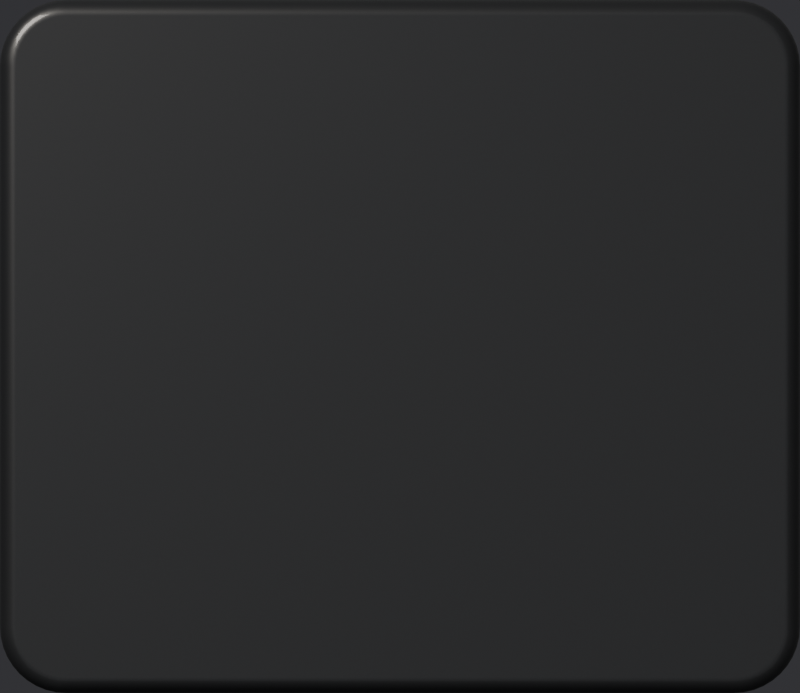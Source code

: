 # Source: console-key-down.blend  (saved by Blender 5.3.31; exported with 4.5.12 LTS)
import bpy
from mathutils import Matrix  # noqa: F401  (used for matrix-valued properties, if any)

bpy.ops.wm.read_factory_settings(use_empty=True)
scene = bpy.context.scene
scene.name = 'Scene'

# ---- materials (node trees are filled in below, after node groups)
mat_key = bpy.data.materials.new('key')

# ---- material node trees
mat_key.use_nodes = True; mat_key.node_tree.nodes.clear()
_N = mat_key.node_tree.nodes; _L = mat_key.node_tree.links
n0 = _N.new('ShaderNodeBsdfPrincipled'); n0.name = 'Principled BSDF'; n0.location = (-200, 100)
n0.inputs[0].default_value = (0.013, 0.014, 0.016, 1.0)
n0.inputs[2].default_value = 0.38
n0.inputs[10].default_value = 0.005
n0.inputs[19].default_value = 0.35
n0.inputs[20].default_value = 0.08
n1 = _N.new('ShaderNodeOutputMaterial'); n1.name = 'Material Output'; n1.location = (200, 100)
_L.new(n0.outputs[0], n1.inputs[0])
n1.is_active_output = True

# ---- world
world_gtlworld = bpy.data.worlds.new('GTLWorld'); scene.world = world_gtlworld
world_gtlworld.use_nodes = True; world_gtlworld.node_tree.nodes.clear()
_N = world_gtlworld.node_tree.nodes; _L = world_gtlworld.node_tree.links
n0 = _N.new('ShaderNodeBackground'); n0.name = 'Background'; n0.location = (-200, 100)
n0.inputs[0].default_value = (0.05, 0.05, 0.055, 1.0)
n1 = _N.new('ShaderNodeOutputWorld'); n1.name = 'World Output'; n1.location = (200, 100)
n2 = _N.new('ShaderNodeBackground'); n2.name = 'Background.001'; n2.location = (0, 0)
n3 = _N.new('ShaderNodeTexCoord'); n3.name = 'Texture Coordinate'; n3.location = (0, 0)
n4 = _N.new('ShaderNodeSeparateXYZ'); n4.name = 'Separate XYZ'; n4.location = (0, 0)
n5 = _N.new('ShaderNodeMath'); n5.name = 'Math'; n5.location = (0, 0)
n5.operation = 'MULTIPLY_ADD'
n5.inputs[1].default_value = 0.1
n5.inputs[2].default_value = 0.22
n6 = _N.new('ShaderNodeMath'); n6.name = 'Math.001'; n6.location = (0, 0)
n6.operation = 'MULTIPLY_ADD'
n6.inputs[1].default_value = 0.16
n7 = _N.new('ShaderNodeMath'); n7.name = 'Math.002'; n7.location = (0, 0)
n7.operation = 'MAXIMUM'
n7.inputs[1].default_value = 0.02
n8 = _N.new('ShaderNodeLightPath'); n8.name = 'Light Path'; n8.location = (0, 0)
n9 = _N.new('ShaderNodeMixShader'); n9.name = 'Mix Shader'; n9.location = (0, 0)
_L.new(n3.outputs[0], n4.inputs[0])
_L.new(n4.outputs[1], n5.inputs[0])
_L.new(n4.outputs[2], n6.inputs[0])
_L.new(n5.outputs[0], n6.inputs[2])
_L.new(n6.outputs[0], n7.inputs[0])
_L.new(n7.outputs[0], n2.inputs[0])
_L.new(n8.outputs[3], n9.inputs[0])
_L.new(n0.outputs[0], n9.inputs[1])
_L.new(n2.outputs[0], n9.inputs[2])
_L.new(n9.outputs[0], n1.inputs[0])
n1.is_active_output = True

# ---- cameras
cam_camera = bpy.data.cameras.new('Camera')
cam_camera.type = 'ORTHO'
cam_camera.clip_end = 100.0
cam_camera.ortho_scale = 0.6

# ---- lights
light_area = bpy.data.lights.new('Area', 'AREA')
light_area.color = (1.0, 0.95, 0.88)
light_area.energy = 28.57
light_area.size = 0.72
light_area.size_y = 1.0
light_area_001 = bpy.data.lights.new('Area.001', 'AREA')
light_area_001.color = (0.92, 0.95, 1.0)
light_area_001.energy = 3.226
light_area_001.size = 2.112
light_area_001.size_y = 1.0

# ---- meshes
me_cube = bpy.data.meshes.new('Cube')
me_cube.from_pydata([(-0.25, -0.26, -0.012), (-0.3, -0.21, -0.012), (-0.2578, -0.2594, -0.012), (-0.2655, -0.2576, -0.012), (-0.2727, -0.2546, -0.012), (-0.2794, -0.2505, -0.012), (-0.2854, -0.2454, -0.012), (-0.2905, -0.2394, -0.012), (-0.2946, -0.2327, -0.012), (-0.2976, -0.2255, -0.012), (-0.2994, -0.2178, -0.012), (-0.3, -0.21, 0.012), (-0.25, -0.26, 0.012), (-0.2994, -0.2178, 0.012), (-0.2976, -0.2255, 0.012), (-0.2946, -0.2327, 0.012), (-0.2905, -0.2394, 0.012), (-0.2854, -0.2454, 0.012), (-0.2794, -0.2505, 0.012), (-0.2727, -0.2546, 0.012), (-0.2655, -0.2576, 0.012), (-0.2578, -0.2594, 0.012), (-0.3, 0.21, -0.012), (-0.25, 0.26, -0.012), (-0.2994, 0.2178, -0.012), (-0.2976, 0.2255, -0.012), (-0.2946, 0.2327, -0.012), (-0.2905, 0.2394, -0.012), (-0.2854, 0.2454, -0.012), (-0.2794, 0.2505, -0.012), (-0.2727, 0.2546, -0.012), (-0.2655, 0.2576, -0.012), (-0.2578, 0.2594, -0.012), (-0.25, 0.26, 0.012), (-0.3, 0.21, 0.012), (-0.2578, 0.2594, 0.012), (-0.2655, 0.2576, 0.012), (-0.2727, 0.2546, 0.012), (-0.2794, 0.2505, 0.012), (-0.2854, 0.2454, 0.012), (-0.2905, 0.2394, 0.012), (-0.2946, 0.2327, 0.012), (-0.2976, 0.2255, 0.012), (-0.2994, 0.2178, 0.012), (0.3, -0.21, -0.012), (0.25, -0.26, -0.012), (0.2994, -0.2178, -0.012), (0.2976, -0.2255, -0.012), (0.2946, -0.2327, -0.012), (0.2905, -0.2394, -0.012), (0.2854, -0.2454, -0.012), (0.2794, -0.2505, -0.012), (0.2727, -0.2546, -0.012), (0.2655, -0.2576, -0.012), (0.2578, -0.2594, -0.012), (0.25, -0.26, 0.012), (0.3, -0.21, 0.012), (0.2578, -0.2594, 0.012), (0.2655, -0.2576, 0.012), (0.2727, -0.2546, 0.012), (0.2794, -0.2505, 0.012), (0.2854, -0.2454, 0.012), (0.2905, -0.2394, 0.012), (0.2946, -0.2327, 0.012), (0.2976, -0.2255, 0.012), (0.2994, -0.2178, 0.012), (0.25, 0.26, -0.012), (0.3, 0.21, -0.012), (0.2578, 0.2594, -0.012), (0.2655, 0.2576, -0.012), (0.2727, 0.2546, -0.012), (0.2794, 0.2505, -0.012), (0.2854, 0.2454, -0.012), (0.2905, 0.2394, -0.012), (0.2946, 0.2327, -0.012), (0.2976, 0.2255, -0.012), (0.2994, 0.2178, -0.012), (0.3, 0.21, 0.012), (0.25, 0.26, 0.012), (0.2994, 0.2178, 0.012), (0.2976, 0.2255, 0.012), (0.2946, 0.2327, 0.012), (0.2905, 0.2394, 0.012), (0.2854, 0.2454, 0.012), (0.2794, 0.2505, 0.012), (0.2727, 0.2546, 0.012), (0.2655, 0.2576, 0.012), (0.2578, 0.2594, 0.012)], [], [(0, 12, 21, 2), (2, 21, 20, 3), (3, 20, 19, 4), (4, 19, 18, 5), (5, 18, 17, 6), (6, 17, 16, 7), (7, 16, 15, 8), (8, 15, 14, 9), (9, 14, 13, 10), (10, 13, 11, 1), (33, 23, 32, 35), (35, 32, 31, 36), (36, 31, 30, 37), (37, 30, 29, 38), (38, 29, 28, 39), (39, 28, 27, 40), (40, 27, 26, 41), (41, 26, 25, 42), (42, 25, 24, 43), (43, 24, 22, 34), (77, 67, 76, 79), (79, 76, 75, 80), (80, 75, 74, 81), (81, 74, 73, 82), (82, 73, 72, 83), (83, 72, 71, 84), (84, 71, 70, 85), (85, 70, 69, 86), (86, 69, 68, 87), (87, 68, 66, 78), (55, 45, 54, 57), (57, 54, 53, 58), (58, 53, 52, 59), (59, 52, 51, 60), (60, 51, 50, 61), (61, 50, 49, 62), (62, 49, 48, 63), (63, 48, 47, 64), (64, 47, 46, 65), (65, 46, 44, 56), (22, 24, 25, 26, 27, 28, 29, 30, 31, 32, 23, 66, 68, 69, 70, 71, 72, 73, 74, 75, 76, 67, 44, 46, 47, 48, 49, 50, 51, 52, 53, 54, 45, 0, 2, 3, 4, 5, 6, 7, 8, 9, 10, 1), (1, 11, 34, 22), (45, 55, 12, 0), (77, 79, 80, 81, 82, 83, 84, 85, 86, 87, 78, 33, 35, 36, 37, 38, 39, 40, 41, 42, 43, 34, 11, 13, 14, 15, 16, 17, 18, 19, 20, 21, 12, 55, 57, 58, 59, 60, 61, 62, 63, 64, 65, 56), (23, 33, 78, 66), (67, 77, 56, 44)])
me_cube.polygons.foreach_set('use_smooth', [True] * 46)
_k = set([(0, 2), (0, 45), (1, 10), (1, 22), (2, 3), (3, 4), (4, 5), (5, 6), (6, 7), (7, 8), (8, 9), (9, 10), (11, 13), (11, 34), (12, 21), (12, 55), (13, 14), (14, 15), (15, 16), (16, 17), (17, 18), (18, 19), (19, 20), (20, 21), (22, 24), (23, 32), (23, 66), (24, 25), (25, 26), (26, 27), (27, 28), (28, 29), (29, 30), (30, 31), (31, 32), (33, 35), (33, 78), (34, 43), (35, 36), (36, 37), (37, 38), (38, 39), (39, 40), (40, 41), (41, 42), (42, 43), (44, 46), (44, 67), (45, 54), (46, 47), (47, 48), (48, 49), (49, 50), (50, 51), (51, 52), (52, 53), (53, 54), (55, 57), (56, 65), (56, 77), (57, 58), (58, 59), (59, 60), (60, 61), (61, 62), (62, 63), (63, 64), (64, 65), (66, 68), (67, 76), (68, 69), (69, 70), (70, 71), (71, 72), (72, 73), (73, 74), (74, 75), (75, 76), (77, 79), (78, 87), (79, 80), (80, 81), (81, 82), (82, 83), (83, 84), (84, 85), (85, 86), (86, 87)])
me_cube.attributes.new('sharp_edge', 'BOOLEAN', 'EDGE').data.foreach_set('value', [ (min(e.vertices), max(e.vertices)) in _k for e in me_cube.edges])
_uv = me_cube.uv_layers.new(name='UVMap')
_uv.uv.foreach_set('vector', [0.375, 0.9792, 0.625, 0.9792, 0.625, 0.9824, 0.375, 0.9824, 0.375, 0.9824, 0.625, 0.9824, 0.625, 0.9856, 0.375, 0.9856, 0.375, 0.9856, 0.625, 0.9856, 0.625, 0.9886, 0.375, 0.9886, 0.375, 0.9886, 0.625, 0.9886, 0.625, 0.9914, 0.375, 0.9914, 0.375, 0.9914, 0.625, 0.9914, 0.625, 1.0, 0.375, 1.0, 0.375, 0.0, 0.625, 0.0, 0.625, 0.009909, 0.375, 0.009909, 0.375, 0.009909, 0.625, 0.009909, 0.625, 0.01313, 0.375, 0.01313, 0.375, 0.01313, 0.625, 0.01313, 0.625, 0.01661, 0.375, 0.01661, 0.375, 0.01661, 0.625, 0.01661, 0.625, 0.02028, 0.375, 0.02028, 0.375, 0.02028, 0.625, 0.02028, 0.625, 0.02404, 0.375, 0.02404, 0.625, 0.2708, 0.375, 0.2708, 0.375, 0.2676, 0.625, 0.2676, 0.625, 0.2676, 0.375, 0.2676, 0.375, 0.2644, 0.625, 0.2644, 0.625, 0.2644, 0.375, 0.2644, 0.375, 0.2614, 0.625, 0.2614, 0.625, 0.2614, 0.375, 0.2614, 0.375, 0.2586, 0.625, 0.2586, 0.625, 0.2586, 0.375, 0.2586, 0.375, 0.25, 0.625, 0.25, 0.625, 0.25, 0.375, 0.25, 0.375, 0.2401, 0.625, 0.2401, 0.625, 0.2401, 0.375, 0.2401, 0.375, 0.2369, 0.625, 0.2369, 0.625, 0.2369, 0.375, 0.2369, 0.375, 0.2334, 0.625, 0.2334, 0.625, 0.2334, 0.375, 0.2334, 0.375, 0.2297, 0.625, 0.2297, 0.625, 0.2297, 0.375, 0.2297, 0.375, 0.226, 0.625, 0.226, 0.625, 0.524, 0.375, 0.524, 0.3749, 0.5203, 0.6251, 0.5203, 0.6251, 0.5203, 0.3749, 0.5203, 0.3747, 0.5166, 0.6253, 0.5166, 0.6253, 0.5166, 0.3747, 0.5166, 0.3742, 0.5131, 0.6258, 0.5131, 0.6258, 0.5131, 0.3742, 0.5131, 0.3737, 0.5099, 0.6263, 0.5099, 0.6263, 0.5099, 0.3737, 0.5099, 0.373, 0.5023, 0.627, 0.5023, 0.627, 0.5023, 0.373, 0.5023, 0.3721, 0.4958, 0.6279, 0.4958, 0.6279, 0.4958, 0.3721, 0.4958, 0.3712, 0.4933, 0.6288, 0.4933, 0.6288, 0.4933, 0.3712, 0.4933, 0.3702, 0.4908, 0.6298, 0.4908, 0.6298, 0.4908, 0.3702, 0.4908, 0.3691, 0.4884, 0.6309, 0.4884, 0.6309, 0.4884, 0.3691, 0.4884, 0.3681, 0.4861, 0.6319, 0.4861, 0.6319, 0.7639, 0.3681, 0.7639, 0.3691, 0.7616, 0.6309, 0.7616, 0.6309, 0.7616, 0.3691, 0.7616, 0.3702, 0.7592, 0.6298, 0.7592, 0.6298, 0.7592, 0.3702, 0.7592, 0.3712, 0.7567, 0.6288, 0.7567, 0.6288, 0.7567, 0.3712, 0.7567, 0.3721, 0.7542, 0.6279, 0.7542, 0.6279, 0.7542, 0.3721, 0.7542, 0.373, 0.7477, 0.627, 0.7477, 0.627, 0.7477, 0.373, 0.7477, 0.3737, 0.7401, 0.6263, 0.7401, 0.6263, 0.7401, 0.3737, 0.7401, 0.3742, 0.7369, 0.6258, 0.7369, 0.6258, 0.7369, 0.3742, 0.7369, 0.3747, 0.7334, 0.6253, 0.7334, 0.6253, 0.7334, 0.3747, 0.7334, 0.3749, 0.7297, 0.6251, 0.7297, 0.6251, 0.7297, 0.3749, 0.7297, 0.375, 0.726, 0.625, 0.726, 0.125, 0.524, 0.1253, 0.5203, 0.126, 0.5166, 0.1273, 0.5131, 0.129, 0.5099, 0.1311, 0.507, 0.1336, 0.5046, 0.1364, 0.5026, 0.1394, 0.5012, 0.1426, 0.5003, 0.1458, 0.5, 0.3681, 0.4861, 0.3691, 0.4884, 0.3702, 0.4908, 0.3712, 0.4933, 0.3721, 0.4958, 0.373, 0.5023, 0.3737, 0.5099, 0.3742, 0.5131, 0.3747, 0.5166, 0.3749, 0.5203, 0.375, 0.524, 0.375, 0.726, 0.3749, 0.7297, 0.3747, 0.7334, 0.3742, 0.7369, 0.3737, 0.7401, 0.373, 0.7477, 0.3721, 0.7542, 0.3712, 0.7567, 0.3702, 0.7592, 0.3691, 0.7616, 0.3681, 0.7639, 0.1458, 0.75, 0.1426, 0.7497, 0.1394, 0.7488, 0.1364, 0.7474, 0.1336, 0.7454, 0.1311, 0.743, 0.129, 0.7401, 0.1273, 0.7369, 0.126, 0.7334, 0.1253, 0.7297, 0.125, 0.726, 0.375, 0.02404, 0.625, 0.02404, 0.625, 0.226, 0.375, 0.226, 0.3681, 0.7639, 0.6319, 0.7639, 0.625, 0.9792, 0.375, 0.9792, 0.625, 0.524, 0.6251, 0.5203, 0.6253, 0.5166, 0.6258, 0.5131, 0.6263, 0.5099, 0.627, 0.5023, 0.6279, 0.4958, 0.6288, 0.4933, 0.6298, 0.4908, 0.6309, 0.4884, 0.6319, 0.4861, 0.8542, 0.5, 0.8574, 0.5003, 0.8606, 0.5012, 0.8636, 0.5026, 0.8664, 0.5046, 0.8689, 0.507, 0.871, 0.5099, 0.8727, 0.5131, 0.874, 0.5166, 0.8747, 0.5203, 0.875, 0.524, 0.875, 0.726, 0.8747, 0.7297, 0.874, 0.7334, 0.8727, 0.7369, 0.871, 0.7401, 0.8689, 0.743, 0.8664, 0.7454, 0.8636, 0.7474, 0.8606, 0.7488, 0.8574, 0.7497, 0.8542, 0.75, 0.6319, 0.7639, 0.6309, 0.7616, 0.6298, 0.7592, 0.6288, 0.7567, 0.6279, 0.7542, 0.627, 0.7477, 0.6263, 0.7401, 0.6258, 0.7369, 0.6253, 0.7334, 0.6251, 0.7297, 0.625, 0.726, 0.375, 0.2708, 0.625, 0.2708, 0.6319, 0.4861, 0.3681, 0.4861, 0.375, 0.524, 0.625, 0.524, 0.625, 0.726, 0.375, 0.726])
me_cube.materials.append(mat_key)
me_cube.update()

# ---- objects
ob_key = bpy.data.objects.new('key', me_cube)
ob_key_001 = bpy.data.objects.new('key.001', light_area)
ob_fill = bpy.data.objects.new('fill', light_area_001)
ob_camera = bpy.data.objects.new('Camera', cam_camera)

# ---- transforms, parenting, visibility, modifiers, constraints
ob_key.location = (0.3, -0.26, 0.012)
_m = ob_key.modifiers.new('bevel', 'BEVEL')
_m.width = 0.022
_m.width_pct = 0.022
_m.segments = 5
_m.angle_limit = 1.047
_m.harden_normals = True
ob_key_001.location = (-0.647, 0.687, 1.238)
ob_key_001.rotation_euler = (0.8245, -6.159e-08, -2.356)
ob_fill.location = (0.3, -0.26, 1.536)
ob_camera.location = (0.3, -0.26, 20.0)

# ---- collection membership
scene.collection.objects.link(ob_key)
scene.collection.objects.link(ob_key_001)
scene.collection.objects.link(ob_fill)
scene.collection.objects.link(ob_camera)

# ---- scene / render settings (as saved in the file)
scene.camera = ob_camera
scene.frame_start = 1; scene.frame_end = 250; scene.frame_set(1)
scene.render.engine = 'CYCLES'
scene.render.resolution_x = 120
scene.render.resolution_y = 104
scene.render.film_transparent = True
scene.render.bake_bias = 0.0
scene.render.bake_samples = 0
scene.render.compositor_device = 'GPU'
scene.cycles.samples = 128
scene.cycles.max_bounces = 6
scene.cycles.seed = 7
scene.eevee.use_volume_custom_range = False
scene.eevee.fast_gi_thickness_near = 0.1
scene.eevee.fast_gi_thickness_far = 0.0
scene.eevee.ray_tracing_options.screen_trace_thickness = 0.1
scene.view_settings.look = 'AgX - Medium High Contrast'
bpy.context.view_layer.update()
